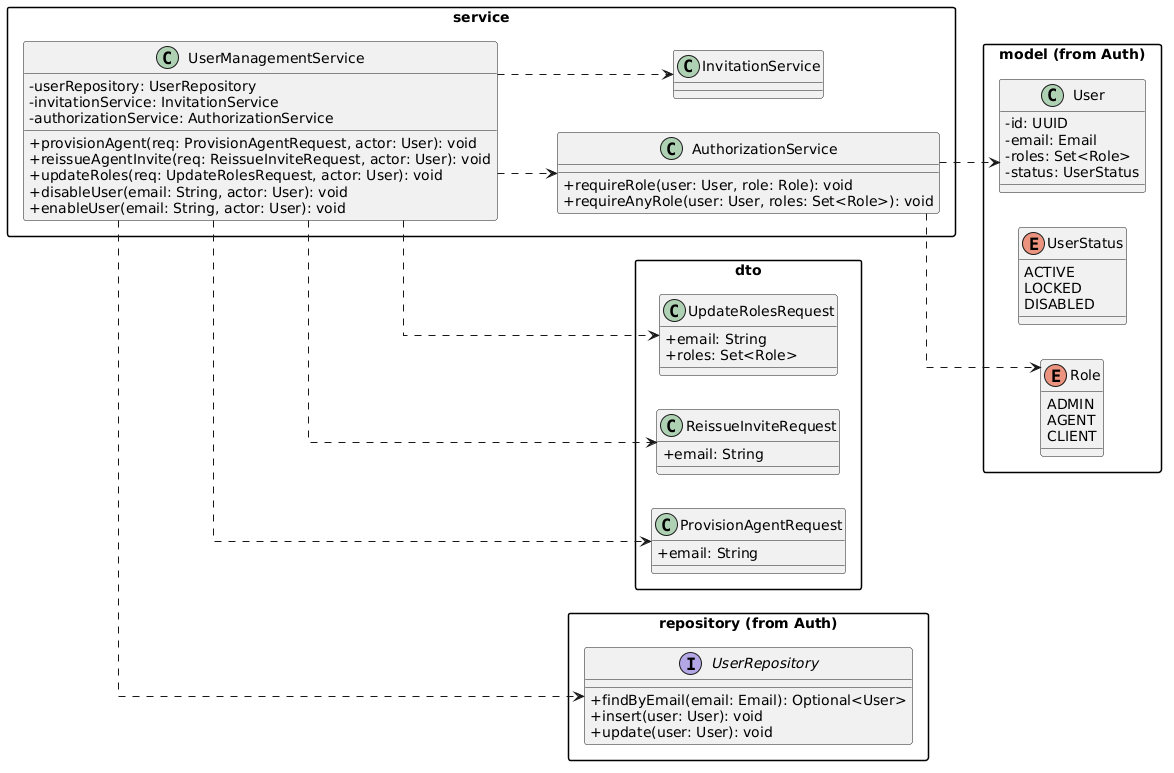

The diagram above was rendered by PlantUML. Its source (embedded in the PNG):
@startuml
' ============================================================
' Diagram B - Admin / Provisioning
' Purpose: manage AGENT accounts (invite, reissue, roles, status)
' Depends on Identity/Auth (Diagram A)
' ============================================================

left to right direction
skinparam linetype ortho
skinparam classAttributeIconSize 0
skinparam packageStyle rectangle

package "model (from Auth)" {

  enum Role {
    ADMIN
    AGENT
    CLIENT
  }

  enum UserStatus {
    ACTIVE
    LOCKED
    DISABLED
  }

  class User {
    - id: UUID
    - email: Email
    - roles: Set<Role>
    - status: UserStatus
  }
}

package "dto" {
  class ProvisionAgentRequest {
    + email: String
  }

  class ReissueInviteRequest {
    + email: String
  }

  class UpdateRolesRequest {
    + email: String
    + roles: Set<Role>
  }
}

package "repository (from Auth)" {
  interface UserRepository {
    + findByEmail(email: Email): Optional<User>
    + insert(user: User): void
    + update(user: User): void
  }
}

package "service" {

  class UserManagementService {
    - userRepository: UserRepository
    - invitationService: InvitationService
    - authorizationService: AuthorizationService

    + provisionAgent(req: ProvisionAgentRequest, actor: User): void
    + reissueAgentInvite(req: ReissueInviteRequest, actor: User): void
    + updateRoles(req: UpdateRolesRequest, actor: User): void
    + disableUser(email: String, actor: User): void
    + enableUser(email: String, actor: User): void
  }

  class AuthorizationService {
    + requireRole(user: User, role: Role): void
    + requireAnyRole(user: User, roles: Set<Role>): void
  }

  class InvitationService
}

' =========================
' Dependencies
' =========================
UserManagementService ..> UserRepository
UserManagementService ..> InvitationService
UserManagementService ..> AuthorizationService
UserManagementService ..> ProvisionAgentRequest
UserManagementService ..> ReissueInviteRequest
UserManagementService ..> UpdateRolesRequest

AuthorizationService ..> User
AuthorizationService ..> Role
@enduml